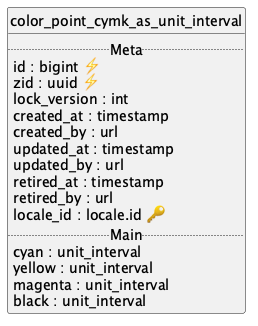

The diagram above was rendered by PlantUML. Its source (embedded in the PNG):
@startuml uml
skinparam monochrome true
skinparam linetype ortho
hide circle

entity color_point_cymk_as_unit_interval {
  .. Meta ..
  id : bigint ⚡
  zid : uuid ⚡
  lock_version : int
  created_at : timestamp
  created_by : url
  updated_at : timestamp
  updated_by : url
  retired_at : timestamp
  retired_by : url
  locale_id : locale.id 🔑
  .. Main ..
  cyan : unit_interval
  yellow : unit_interval
  magenta : unit_interval
  black : unit_interval
}

@enduml